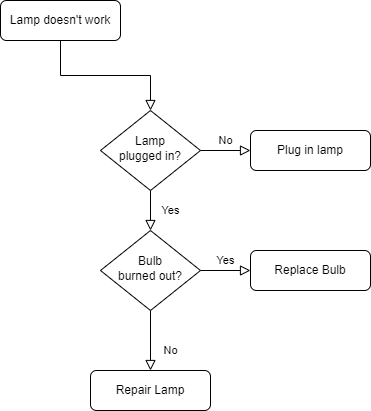

The diagram above was exported from draw.io. Its source (the exported page's mxGraphModel, read from the mxfile embedded in the PNG):
<mxGraphModel dx="1418" dy="623" grid="1" gridSize="10" guides="1" tooltips="1" connect="1" arrows="1" fold="1" page="1" pageScale="1" pageWidth="827" pageHeight="1169" math="0" shadow="0">
  <root>
    <mxCell id="WIyWlLk6GJQsqaUBKTNV-0" />
    <mxCell id="WIyWlLk6GJQsqaUBKTNV-1" parent="WIyWlLk6GJQsqaUBKTNV-0" />
    <mxCell id="WIyWlLk6GJQsqaUBKTNV-2" value="" style="rounded=0;html=1;jettySize=auto;orthogonalLoop=1;fontSize=11;endArrow=block;endFill=0;endSize=8;strokeWidth=1;shadow=0;labelBackgroundColor=none;edgeStyle=orthogonalEdgeStyle;" parent="WIyWlLk6GJQsqaUBKTNV-1" source="WIyWlLk6GJQsqaUBKTNV-3" target="WIyWlLk6GJQsqaUBKTNV-6" edge="1">
      <mxGeometry relative="1" as="geometry" />
    </mxCell>
    <mxCell id="WIyWlLk6GJQsqaUBKTNV-3" value="Lamp doesn't work" style="rounded=1;whiteSpace=wrap;html=1;fontSize=12;glass=0;strokeWidth=1;shadow=0;" parent="WIyWlLk6GJQsqaUBKTNV-1" vertex="1">
      <mxGeometry x="70" y="60" width="120" height="40" as="geometry" />
    </mxCell>
    <mxCell id="WIyWlLk6GJQsqaUBKTNV-4" value="Yes" style="rounded=0;html=1;jettySize=auto;orthogonalLoop=1;fontSize=11;endArrow=block;endFill=0;endSize=8;strokeWidth=1;shadow=0;labelBackgroundColor=none;edgeStyle=orthogonalEdgeStyle;" parent="WIyWlLk6GJQsqaUBKTNV-1" source="WIyWlLk6GJQsqaUBKTNV-6" target="WIyWlLk6GJQsqaUBKTNV-10" edge="1">
      <mxGeometry y="20" relative="1" as="geometry">
        <mxPoint as="offset" />
      </mxGeometry>
    </mxCell>
    <mxCell id="WIyWlLk6GJQsqaUBKTNV-5" value="No" style="edgeStyle=orthogonalEdgeStyle;rounded=0;html=1;jettySize=auto;orthogonalLoop=1;fontSize=11;endArrow=block;endFill=0;endSize=8;strokeWidth=1;shadow=0;labelBackgroundColor=none;" parent="WIyWlLk6GJQsqaUBKTNV-1" source="WIyWlLk6GJQsqaUBKTNV-6" target="WIyWlLk6GJQsqaUBKTNV-7" edge="1">
      <mxGeometry y="10" relative="1" as="geometry">
        <mxPoint as="offset" />
      </mxGeometry>
    </mxCell>
    <mxCell id="WIyWlLk6GJQsqaUBKTNV-6" value="Lamp&lt;br&gt;plugged in?" style="rhombus;whiteSpace=wrap;html=1;shadow=0;fontFamily=Helvetica;fontSize=12;align=center;strokeWidth=1;spacing=6;spacingTop=-4;" parent="WIyWlLk6GJQsqaUBKTNV-1" vertex="1">
      <mxGeometry x="170" y="170" width="100" height="80" as="geometry" />
    </mxCell>
    <mxCell id="WIyWlLk6GJQsqaUBKTNV-7" value="Plug in lamp" style="rounded=1;whiteSpace=wrap;html=1;fontSize=12;glass=0;strokeWidth=1;shadow=0;" parent="WIyWlLk6GJQsqaUBKTNV-1" vertex="1">
      <mxGeometry x="320" y="190" width="120" height="40" as="geometry" />
    </mxCell>
    <mxCell id="WIyWlLk6GJQsqaUBKTNV-8" value="No" style="rounded=0;html=1;jettySize=auto;orthogonalLoop=1;fontSize=11;endArrow=block;endFill=0;endSize=8;strokeWidth=1;shadow=0;labelBackgroundColor=none;edgeStyle=orthogonalEdgeStyle;" parent="WIyWlLk6GJQsqaUBKTNV-1" source="WIyWlLk6GJQsqaUBKTNV-10" target="WIyWlLk6GJQsqaUBKTNV-11" edge="1">
      <mxGeometry x="0.3333" y="20" relative="1" as="geometry">
        <mxPoint as="offset" />
      </mxGeometry>
    </mxCell>
    <mxCell id="WIyWlLk6GJQsqaUBKTNV-9" value="Yes" style="edgeStyle=orthogonalEdgeStyle;rounded=0;html=1;jettySize=auto;orthogonalLoop=1;fontSize=11;endArrow=block;endFill=0;endSize=8;strokeWidth=1;shadow=0;labelBackgroundColor=none;" parent="WIyWlLk6GJQsqaUBKTNV-1" source="WIyWlLk6GJQsqaUBKTNV-10" target="WIyWlLk6GJQsqaUBKTNV-12" edge="1">
      <mxGeometry y="10" relative="1" as="geometry">
        <mxPoint as="offset" />
      </mxGeometry>
    </mxCell>
    <mxCell id="WIyWlLk6GJQsqaUBKTNV-10" value="Bulb&lt;br&gt;burned out?" style="rhombus;whiteSpace=wrap;html=1;shadow=0;fontFamily=Helvetica;fontSize=12;align=center;strokeWidth=1;spacing=6;spacingTop=-4;" parent="WIyWlLk6GJQsqaUBKTNV-1" vertex="1">
      <mxGeometry x="170" y="290" width="100" height="80" as="geometry" />
    </mxCell>
    <mxCell id="WIyWlLk6GJQsqaUBKTNV-11" value="Repair Lamp" style="rounded=1;whiteSpace=wrap;html=1;fontSize=12;glass=0;strokeWidth=1;shadow=0;" parent="WIyWlLk6GJQsqaUBKTNV-1" vertex="1">
      <mxGeometry x="160" y="430" width="120" height="40" as="geometry" />
    </mxCell>
    <mxCell id="WIyWlLk6GJQsqaUBKTNV-12" value="Replace Bulb" style="rounded=1;whiteSpace=wrap;html=1;fontSize=12;glass=0;strokeWidth=1;shadow=0;" parent="WIyWlLk6GJQsqaUBKTNV-1" vertex="1">
      <mxGeometry x="320" y="310" width="120" height="40" as="geometry" />
    </mxCell>
  </root>
</mxGraphModel>